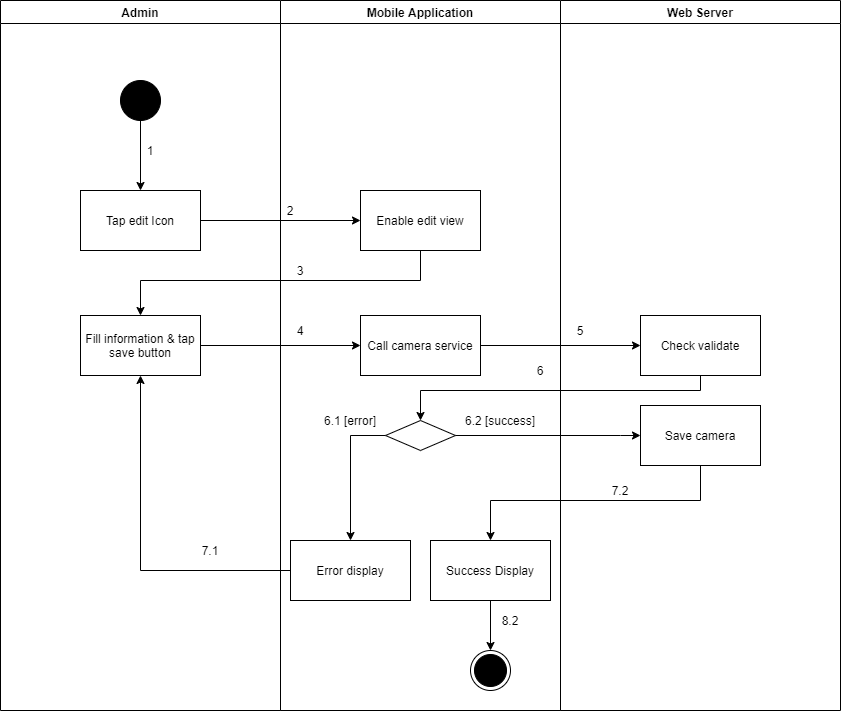

The diagram above was exported from draw.io. Its source (the exported page's mxGraphModel, read from the mxfile embedded in the PNG):
<mxGraphModel dx="1560" dy="-915" grid="1" gridSize="10" guides="1" tooltips="1" connect="1" arrows="1" fold="1" page="1" pageScale="1" pageWidth="1169" pageHeight="1654" math="0" shadow="0">
  <root>
    <mxCell id="_QeaJaf6-lXdRHtdkDxb-0" />
    <mxCell id="_QeaJaf6-lXdRHtdkDxb-1" parent="_QeaJaf6-lXdRHtdkDxb-0" />
    <mxCell id="CKLN-ZZwx88Vxu_GkJWh-0" value="Admin" style="swimlane;" parent="_QeaJaf6-lXdRHtdkDxb-1" vertex="1">
      <mxGeometry x="120" y="2790" width="280" height="710" as="geometry" />
    </mxCell>
    <mxCell id="CKLN-ZZwx88Vxu_GkJWh-1" value="" style="verticalLabelPosition=bottom;verticalAlign=top;html=1;shape=mxgraph.flowchart.on-page_reference;fillColor=#000000;" parent="CKLN-ZZwx88Vxu_GkJWh-0" vertex="1">
      <mxGeometry x="120" y="80" width="40" height="40" as="geometry" />
    </mxCell>
    <mxCell id="CKLN-ZZwx88Vxu_GkJWh-2" value="1" style="text;html=1;strokeColor=none;fillColor=none;align=center;verticalAlign=middle;whiteSpace=wrap;rounded=0;" parent="CKLN-ZZwx88Vxu_GkJWh-0" vertex="1">
      <mxGeometry x="140" y="140" width="20" height="20" as="geometry" />
    </mxCell>
    <mxCell id="CKLN-ZZwx88Vxu_GkJWh-3" value="Fill information &amp;amp; tap save button" style="whiteSpace=wrap;html=1;fillColor=#FFFFFF;" parent="CKLN-ZZwx88Vxu_GkJWh-0" vertex="1">
      <mxGeometry x="80" y="315" width="120" height="60" as="geometry" />
    </mxCell>
    <mxCell id="CKLN-ZZwx88Vxu_GkJWh-4" value="7.1" style="text;html=1;strokeColor=none;fillColor=none;align=center;verticalAlign=middle;whiteSpace=wrap;rounded=0;" parent="CKLN-ZZwx88Vxu_GkJWh-0" vertex="1">
      <mxGeometry x="200" y="540" width="20" height="20" as="geometry" />
    </mxCell>
    <mxCell id="CKLN-ZZwx88Vxu_GkJWh-5" value="Mobile Application" style="swimlane;" parent="_QeaJaf6-lXdRHtdkDxb-1" vertex="1">
      <mxGeometry x="400" y="2790" width="280" height="710" as="geometry" />
    </mxCell>
    <mxCell id="CKLN-ZZwx88Vxu_GkJWh-6" value="" style="ellipse;html=1;shape=endState;fillColor=#000000;strokeColor=#000000;align=center;" parent="CKLN-ZZwx88Vxu_GkJWh-5" vertex="1">
      <mxGeometry x="190" y="650" width="40" height="40" as="geometry" />
    </mxCell>
    <mxCell id="CKLN-ZZwx88Vxu_GkJWh-7" value="Enable edit view" style="whiteSpace=wrap;html=1;verticalAlign=middle;fillColor=#FFFFFF;align=center;" parent="CKLN-ZZwx88Vxu_GkJWh-5" vertex="1">
      <mxGeometry x="80" y="190" width="120" height="60" as="geometry" />
    </mxCell>
    <mxCell id="CKLN-ZZwx88Vxu_GkJWh-8" value="" style="rhombus;whiteSpace=wrap;html=1;fillColor=#FFFFFF;" parent="CKLN-ZZwx88Vxu_GkJWh-5" vertex="1">
      <mxGeometry x="105" y="420" width="70" height="30" as="geometry" />
    </mxCell>
    <mxCell id="CKLN-ZZwx88Vxu_GkJWh-9" value="Error display" style="whiteSpace=wrap;html=1;fillColor=#FFFFFF;" parent="CKLN-ZZwx88Vxu_GkJWh-5" vertex="1">
      <mxGeometry x="10" y="540" width="120" height="60" as="geometry" />
    </mxCell>
    <mxCell id="CKLN-ZZwx88Vxu_GkJWh-10" value="" style="edgeStyle=orthogonalEdgeStyle;rounded=0;orthogonalLoop=1;jettySize=auto;html=1;" parent="CKLN-ZZwx88Vxu_GkJWh-5" source="CKLN-ZZwx88Vxu_GkJWh-8" target="CKLN-ZZwx88Vxu_GkJWh-9" edge="1">
      <mxGeometry relative="1" as="geometry">
        <Array as="points">
          <mxPoint x="70" y="435" />
        </Array>
      </mxGeometry>
    </mxCell>
    <mxCell id="CKLN-ZZwx88Vxu_GkJWh-11" value="2" style="text;html=1;strokeColor=none;fillColor=none;align=center;verticalAlign=middle;whiteSpace=wrap;rounded=0;" parent="CKLN-ZZwx88Vxu_GkJWh-5" vertex="1">
      <mxGeometry y="200" width="20" height="20" as="geometry" />
    </mxCell>
    <mxCell id="CKLN-ZZwx88Vxu_GkJWh-12" value="3" style="text;html=1;strokeColor=none;fillColor=none;align=center;verticalAlign=middle;whiteSpace=wrap;rounded=0;" parent="CKLN-ZZwx88Vxu_GkJWh-5" vertex="1">
      <mxGeometry x="10" y="260" width="20" height="20" as="geometry" />
    </mxCell>
    <mxCell id="CKLN-ZZwx88Vxu_GkJWh-13" value="6.1 [error]" style="text;html=1;strokeColor=none;fillColor=none;align=center;verticalAlign=middle;whiteSpace=wrap;rounded=0;" parent="CKLN-ZZwx88Vxu_GkJWh-5" vertex="1">
      <mxGeometry x="30" y="410" width="80" height="20" as="geometry" />
    </mxCell>
    <mxCell id="CKLN-ZZwx88Vxu_GkJWh-14" value="6.2 [success]" style="text;html=1;strokeColor=none;fillColor=none;align=center;verticalAlign=middle;whiteSpace=wrap;rounded=0;" parent="CKLN-ZZwx88Vxu_GkJWh-5" vertex="1">
      <mxGeometry x="180" y="410" width="80" height="20" as="geometry" />
    </mxCell>
    <mxCell id="CKLN-ZZwx88Vxu_GkJWh-15" value="Call camera service" style="whiteSpace=wrap;html=1;fillColor=#FFFFFF;" parent="CKLN-ZZwx88Vxu_GkJWh-5" vertex="1">
      <mxGeometry x="80" y="315" width="120" height="60" as="geometry" />
    </mxCell>
    <mxCell id="CKLN-ZZwx88Vxu_GkJWh-16" style="edgeStyle=orthogonalEdgeStyle;rounded=0;orthogonalLoop=1;jettySize=auto;html=1;entryX=0.5;entryY=0;entryDx=0;entryDy=0;" parent="CKLN-ZZwx88Vxu_GkJWh-5" source="CKLN-ZZwx88Vxu_GkJWh-17" target="CKLN-ZZwx88Vxu_GkJWh-6" edge="1">
      <mxGeometry relative="1" as="geometry" />
    </mxCell>
    <mxCell id="CKLN-ZZwx88Vxu_GkJWh-17" value="Success Display" style="whiteSpace=wrap;html=1;fillColor=#FFFFFF;" parent="CKLN-ZZwx88Vxu_GkJWh-5" vertex="1">
      <mxGeometry x="150" y="540" width="120" height="60" as="geometry" />
    </mxCell>
    <mxCell id="CKLN-ZZwx88Vxu_GkJWh-18" value="8.2" style="text;html=1;strokeColor=none;fillColor=none;align=center;verticalAlign=middle;whiteSpace=wrap;rounded=0;" parent="CKLN-ZZwx88Vxu_GkJWh-5" vertex="1">
      <mxGeometry x="220" y="610" width="20" height="20" as="geometry" />
    </mxCell>
    <mxCell id="CKLN-ZZwx88Vxu_GkJWh-19" value="Web Server" style="swimlane;" parent="_QeaJaf6-lXdRHtdkDxb-1" vertex="1">
      <mxGeometry x="680" y="2790" width="280" height="710" as="geometry" />
    </mxCell>
    <mxCell id="CKLN-ZZwx88Vxu_GkJWh-20" value="Check validate" style="whiteSpace=wrap;html=1;fillColor=#FFFFFF;" parent="CKLN-ZZwx88Vxu_GkJWh-19" vertex="1">
      <mxGeometry x="80" y="315" width="120" height="60" as="geometry" />
    </mxCell>
    <mxCell id="CKLN-ZZwx88Vxu_GkJWh-21" value="5" style="text;html=1;strokeColor=none;fillColor=none;align=center;verticalAlign=middle;whiteSpace=wrap;rounded=0;" parent="CKLN-ZZwx88Vxu_GkJWh-19" vertex="1">
      <mxGeometry x="10" y="320" width="20" height="20" as="geometry" />
    </mxCell>
    <mxCell id="CKLN-ZZwx88Vxu_GkJWh-22" value="Save camera" style="whiteSpace=wrap;html=1;fillColor=#FFFFFF;" parent="CKLN-ZZwx88Vxu_GkJWh-19" vertex="1">
      <mxGeometry x="80" y="405" width="120" height="60" as="geometry" />
    </mxCell>
    <mxCell id="CKLN-ZZwx88Vxu_GkJWh-23" value="" style="edgeStyle=orthogonalEdgeStyle;rounded=0;orthogonalLoop=1;jettySize=auto;html=1;" parent="_QeaJaf6-lXdRHtdkDxb-1" source="CKLN-ZZwx88Vxu_GkJWh-24" target="CKLN-ZZwx88Vxu_GkJWh-7" edge="1">
      <mxGeometry relative="1" as="geometry" />
    </mxCell>
    <mxCell id="CKLN-ZZwx88Vxu_GkJWh-24" value="Tap edit Icon" style="whiteSpace=wrap;html=1;verticalAlign=middle;fillColor=#FFFFFF;align=center;" parent="_QeaJaf6-lXdRHtdkDxb-1" vertex="1">
      <mxGeometry x="200" y="2980" width="120" height="60" as="geometry" />
    </mxCell>
    <mxCell id="CKLN-ZZwx88Vxu_GkJWh-25" value="" style="edgeStyle=orthogonalEdgeStyle;rounded=0;orthogonalLoop=1;jettySize=auto;html=1;" parent="_QeaJaf6-lXdRHtdkDxb-1" source="CKLN-ZZwx88Vxu_GkJWh-1" target="CKLN-ZZwx88Vxu_GkJWh-24" edge="1">
      <mxGeometry relative="1" as="geometry" />
    </mxCell>
    <mxCell id="CKLN-ZZwx88Vxu_GkJWh-26" style="edgeStyle=orthogonalEdgeStyle;rounded=0;orthogonalLoop=1;jettySize=auto;html=1;exitX=0.5;exitY=1;exitDx=0;exitDy=0;" parent="_QeaJaf6-lXdRHtdkDxb-1" source="CKLN-ZZwx88Vxu_GkJWh-7" target="CKLN-ZZwx88Vxu_GkJWh-3" edge="1">
      <mxGeometry relative="1" as="geometry">
        <Array as="points">
          <mxPoint x="540" y="3070" />
          <mxPoint x="260" y="3070" />
        </Array>
      </mxGeometry>
    </mxCell>
    <mxCell id="CKLN-ZZwx88Vxu_GkJWh-27" style="edgeStyle=orthogonalEdgeStyle;rounded=0;orthogonalLoop=1;jettySize=auto;html=1;entryX=0.5;entryY=1;entryDx=0;entryDy=0;" parent="_QeaJaf6-lXdRHtdkDxb-1" source="CKLN-ZZwx88Vxu_GkJWh-9" target="CKLN-ZZwx88Vxu_GkJWh-3" edge="1">
      <mxGeometry relative="1" as="geometry" />
    </mxCell>
    <mxCell id="CKLN-ZZwx88Vxu_GkJWh-28" value="" style="edgeStyle=orthogonalEdgeStyle;rounded=0;orthogonalLoop=1;jettySize=auto;html=1;" parent="_QeaJaf6-lXdRHtdkDxb-1" source="CKLN-ZZwx88Vxu_GkJWh-3" target="CKLN-ZZwx88Vxu_GkJWh-15" edge="1">
      <mxGeometry relative="1" as="geometry" />
    </mxCell>
    <mxCell id="CKLN-ZZwx88Vxu_GkJWh-29" value="" style="edgeStyle=orthogonalEdgeStyle;rounded=0;orthogonalLoop=1;jettySize=auto;html=1;" parent="_QeaJaf6-lXdRHtdkDxb-1" source="CKLN-ZZwx88Vxu_GkJWh-15" target="CKLN-ZZwx88Vxu_GkJWh-20" edge="1">
      <mxGeometry relative="1" as="geometry" />
    </mxCell>
    <mxCell id="CKLN-ZZwx88Vxu_GkJWh-30" style="edgeStyle=orthogonalEdgeStyle;rounded=0;orthogonalLoop=1;jettySize=auto;html=1;entryX=0.5;entryY=0;entryDx=0;entryDy=0;" parent="_QeaJaf6-lXdRHtdkDxb-1" source="CKLN-ZZwx88Vxu_GkJWh-20" target="CKLN-ZZwx88Vxu_GkJWh-8" edge="1">
      <mxGeometry relative="1" as="geometry">
        <Array as="points">
          <mxPoint x="820" y="3180" />
          <mxPoint x="540" y="3180" />
        </Array>
      </mxGeometry>
    </mxCell>
    <mxCell id="CKLN-ZZwx88Vxu_GkJWh-31" value="4" style="text;html=1;strokeColor=none;fillColor=none;align=center;verticalAlign=middle;whiteSpace=wrap;rounded=0;" parent="_QeaJaf6-lXdRHtdkDxb-1" vertex="1">
      <mxGeometry x="410" y="3110" width="20" height="20" as="geometry" />
    </mxCell>
    <mxCell id="CKLN-ZZwx88Vxu_GkJWh-32" value="6" style="text;html=1;strokeColor=none;fillColor=none;align=center;verticalAlign=middle;whiteSpace=wrap;rounded=0;" parent="_QeaJaf6-lXdRHtdkDxb-1" vertex="1">
      <mxGeometry x="650" y="3150" width="20" height="20" as="geometry" />
    </mxCell>
    <mxCell id="CKLN-ZZwx88Vxu_GkJWh-33" value="" style="edgeStyle=orthogonalEdgeStyle;rounded=0;orthogonalLoop=1;jettySize=auto;html=1;" parent="_QeaJaf6-lXdRHtdkDxb-1" source="CKLN-ZZwx88Vxu_GkJWh-8" target="CKLN-ZZwx88Vxu_GkJWh-22" edge="1">
      <mxGeometry relative="1" as="geometry">
        <Array as="points">
          <mxPoint x="740" y="3225" />
          <mxPoint x="740" y="3225" />
        </Array>
      </mxGeometry>
    </mxCell>
    <mxCell id="CKLN-ZZwx88Vxu_GkJWh-34" value="" style="edgeStyle=orthogonalEdgeStyle;rounded=0;orthogonalLoop=1;jettySize=auto;html=1;" parent="_QeaJaf6-lXdRHtdkDxb-1" source="CKLN-ZZwx88Vxu_GkJWh-22" target="CKLN-ZZwx88Vxu_GkJWh-17" edge="1">
      <mxGeometry relative="1" as="geometry">
        <Array as="points">
          <mxPoint x="820" y="3290" />
          <mxPoint x="610" y="3290" />
        </Array>
      </mxGeometry>
    </mxCell>
    <mxCell id="CKLN-ZZwx88Vxu_GkJWh-35" value="7.2" style="text;html=1;strokeColor=none;fillColor=none;align=center;verticalAlign=middle;whiteSpace=wrap;rounded=0;" parent="_QeaJaf6-lXdRHtdkDxb-1" vertex="1">
      <mxGeometry x="730" y="3270" width="20" height="20" as="geometry" />
    </mxCell>
  </root>
</mxGraphModel>